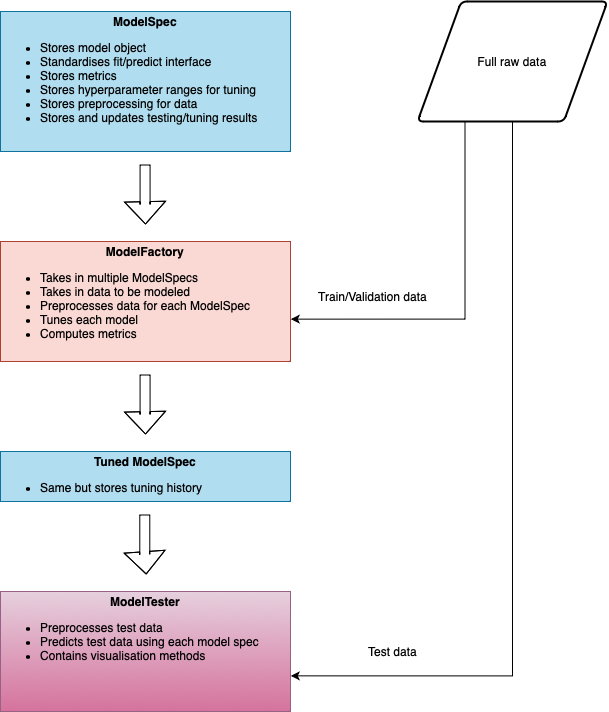

The diagram above was exported from draw.io. Its source (the exported page's mxGraphModel, read from the mxfile embedded in the PNG):
<mxGraphModel dx="1242" dy="827" grid="1" gridSize="10" guides="1" tooltips="1" connect="1" arrows="1" fold="1" page="1" pageScale="1" pageWidth="827" pageHeight="1169" math="0" shadow="0">
  <root>
    <mxCell id="0" />
    <mxCell id="1" parent="0" />
    <mxCell id="9xhjTHKyAUEuxCZ2QbmT-12" value="&lt;p style=&quot;margin:0px;margin-top:4px;text-align:center;&quot;&gt;&lt;b&gt;ModelSpec&lt;/b&gt;&lt;/p&gt;&lt;div style=&quot;height:2px;&quot;&gt;&lt;ul&gt;&lt;li&gt;Stores model object&lt;br&gt;&lt;/li&gt;&lt;li&gt;Standardises fit/predict interface&lt;/li&gt;&lt;li&gt;Stores metrics&lt;/li&gt;&lt;li&gt;Stores hyperparameter ranges for tuning&lt;/li&gt;&lt;li&gt;Stores preprocessing for data&lt;/li&gt;&lt;li&gt;Stores and updates testing/tuning results&lt;/li&gt;&lt;/ul&gt;&lt;/div&gt;" style="verticalAlign=top;align=left;overflow=fill;fontSize=12;fontFamily=Helvetica;html=1;whiteSpace=wrap;fillColor=#b1ddf0;strokeColor=#10739e;" parent="1" vertex="1">
      <mxGeometry x="183" y="160" width="290" height="140" as="geometry" />
    </mxCell>
    <mxCell id="JuY57Q7MH93AFdS4etgn-1" value="&lt;p style=&quot;margin:0px;margin-top:4px;text-align:center;&quot;&gt;&lt;b&gt;ModelFactory&lt;/b&gt;&lt;/p&gt;&lt;div style=&quot;height:2px;&quot;&gt;&lt;ul&gt;&lt;li&gt;Takes in multiple ModelSpecs&lt;/li&gt;&lt;li&gt;Takes in data to be modeled&lt;/li&gt;&lt;li&gt;Preprocesses data for each ModelSpec&lt;/li&gt;&lt;li&gt;Tunes each model&lt;/li&gt;&lt;li&gt;Computes metrics&lt;/li&gt;&lt;/ul&gt;&lt;/div&gt;" style="verticalAlign=top;align=left;overflow=fill;fontSize=12;fontFamily=Helvetica;html=1;whiteSpace=wrap;fillColor=#fad9d5;strokeColor=#ae4132;" parent="1" vertex="1">
      <mxGeometry x="183" y="390" width="290" height="120" as="geometry" />
    </mxCell>
    <mxCell id="JuY57Q7MH93AFdS4etgn-2" value="" style="shape=flexArrow;endArrow=classic;html=1;rounded=0;endWidth=30;endSize=7.116666666666666;" parent="1" edge="1">
      <mxGeometry width="50" height="50" relative="1" as="geometry">
        <mxPoint x="327.58" y="313" as="sourcePoint" />
        <mxPoint x="328" y="373" as="targetPoint" />
        <Array as="points">
          <mxPoint x="327.58" y="353" />
        </Array>
      </mxGeometry>
    </mxCell>
    <mxCell id="JuY57Q7MH93AFdS4etgn-3" value="&lt;p style=&quot;margin:0px;margin-top:4px;text-align:center;&quot;&gt;&lt;b&gt;ModelTester&lt;/b&gt;&lt;/p&gt;&lt;p style=&quot;margin: 4px 0px 0px;&quot;&gt;&lt;/p&gt;&lt;ul&gt;&lt;li&gt;Preprocesses test data&lt;/li&gt;&lt;li&gt;Predicts test data using each model spec&lt;/li&gt;&lt;li&gt;Contains visualisation methods&amp;nbsp;&lt;/li&gt;&lt;/ul&gt;&lt;p&gt;&lt;/p&gt;" style="verticalAlign=top;align=left;overflow=fill;fontSize=12;fontFamily=Helvetica;html=1;whiteSpace=wrap;fillColor=#e6d0de;strokeColor=#996185;gradientColor=#d5739d;" parent="1" vertex="1">
      <mxGeometry x="183" y="740" width="290" height="120" as="geometry" />
    </mxCell>
    <mxCell id="JuY57Q7MH93AFdS4etgn-4" value="" style="shape=flexArrow;endArrow=classic;html=1;rounded=0;endWidth=30;endSize=7.116666666666666;" parent="1" edge="1">
      <mxGeometry width="50" height="50" relative="1" as="geometry">
        <mxPoint x="327.28999999999996" y="663" as="sourcePoint" />
        <mxPoint x="328.71" y="723" as="targetPoint" />
        <Array as="points">
          <mxPoint x="327.28999999999996" y="703" />
        </Array>
      </mxGeometry>
    </mxCell>
    <mxCell id="JuY57Q7MH93AFdS4etgn-5" value="&lt;p style=&quot;margin:0px;margin-top:4px;text-align:center;&quot;&gt;&lt;b&gt;Tuned ModelSpec&lt;/b&gt;&lt;/p&gt;&lt;p style=&quot;margin: 4px 0px 0px;&quot;&gt;&lt;/p&gt;&lt;ul&gt;&lt;li&gt;Same but stores tuning history&lt;/li&gt;&lt;/ul&gt;&lt;p&gt;&lt;/p&gt;&lt;p&gt;&lt;/p&gt;" style="verticalAlign=top;align=left;overflow=fill;fontSize=12;fontFamily=Helvetica;html=1;whiteSpace=wrap;fillColor=#b1ddf0;strokeColor=#10739e;" parent="1" vertex="1">
      <mxGeometry x="183" y="600" width="290" height="50" as="geometry" />
    </mxCell>
    <mxCell id="JuY57Q7MH93AFdS4etgn-6" value="" style="shape=flexArrow;endArrow=classic;html=1;rounded=0;endWidth=30;endSize=7.116666666666666;" parent="1" edge="1">
      <mxGeometry width="50" height="50" relative="1" as="geometry">
        <mxPoint x="327.58" y="523" as="sourcePoint" />
        <mxPoint x="328" y="583" as="targetPoint" />
        <Array as="points">
          <mxPoint x="327.58" y="563" />
        </Array>
      </mxGeometry>
    </mxCell>
    <mxCell id="JuY57Q7MH93AFdS4etgn-7" value="Full raw data" style="shape=parallelogram;html=1;strokeWidth=2;perimeter=parallelogramPerimeter;whiteSpace=wrap;rounded=1;arcSize=12;size=0.23;" parent="1" vertex="1">
      <mxGeometry x="600" y="150" width="190" height="120" as="geometry" />
    </mxCell>
    <mxCell id="JuY57Q7MH93AFdS4etgn-10" style="edgeStyle=orthogonalEdgeStyle;rounded=0;orthogonalLoop=1;jettySize=auto;html=1;exitX=0.5;exitY=1;exitDx=0;exitDy=0;entryX=1.001;entryY=0.703;entryDx=0;entryDy=0;entryPerimeter=0;" parent="1" source="JuY57Q7MH93AFdS4etgn-7" target="JuY57Q7MH93AFdS4etgn-3" edge="1">
      <mxGeometry relative="1" as="geometry" />
    </mxCell>
    <mxCell id="JuY57Q7MH93AFdS4etgn-11" style="edgeStyle=orthogonalEdgeStyle;rounded=0;orthogonalLoop=1;jettySize=auto;html=1;exitX=0.25;exitY=1;exitDx=0;exitDy=0;entryX=1.001;entryY=0.647;entryDx=0;entryDy=0;entryPerimeter=0;" parent="1" source="JuY57Q7MH93AFdS4etgn-7" target="JuY57Q7MH93AFdS4etgn-1" edge="1">
      <mxGeometry relative="1" as="geometry" />
    </mxCell>
    <mxCell id="JuY57Q7MH93AFdS4etgn-12" value="Train/Validation data" style="text;html=1;align=center;verticalAlign=middle;resizable=0;points=[];autosize=1;strokeColor=none;fillColor=none;" parent="1" vertex="1">
      <mxGeometry x="490" y="430" width="130" height="30" as="geometry" />
    </mxCell>
    <mxCell id="JuY57Q7MH93AFdS4etgn-15" value="Test data" style="text;html=1;align=center;verticalAlign=middle;resizable=0;points=[];autosize=1;strokeColor=none;fillColor=none;" parent="1" vertex="1">
      <mxGeometry x="540" y="785" width="70" height="30" as="geometry" />
    </mxCell>
  </root>
</mxGraphModel>